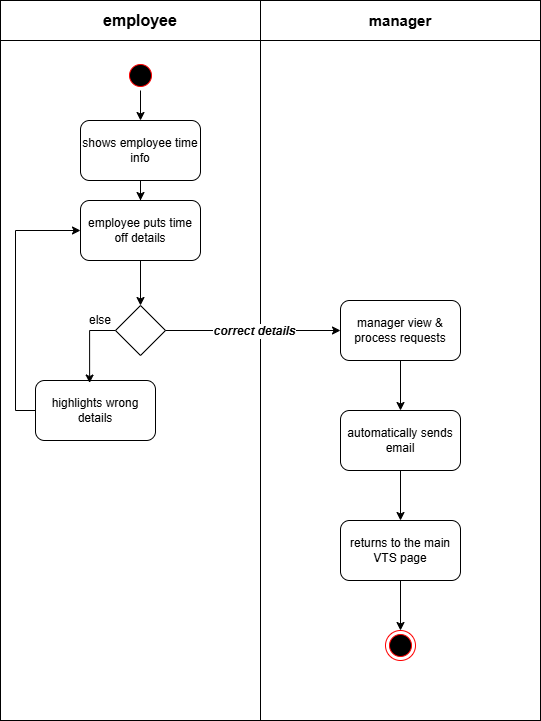

The diagram above was exported from draw.io. Its source (the exported page's mxGraphModel, read from the mxfile embedded in the PNG):
<mxGraphModel dx="1373" dy="760" grid="1" gridSize="10" guides="1" tooltips="1" connect="1" arrows="1" fold="1" page="1" pageScale="1" pageWidth="850" pageHeight="1100" math="0" shadow="0">
  <root>
    <mxCell id="0" />
    <mxCell id="1" parent="0" />
    <mxCell id="T5G-l32LOAD3ktZvCrt_-13" parent="1" style="rounded=0;whiteSpace=wrap;html=1;" value="" vertex="1">
      <mxGeometry height="720" width="280" x="80" y="80" as="geometry" />
    </mxCell>
    <mxCell id="T5G-l32LOAD3ktZvCrt_-26" edge="1" parent="1" source="T5G-l32LOAD3ktZvCrt_-6" style="edgeStyle=orthogonalEdgeStyle;rounded=0;orthogonalLoop=1;jettySize=auto;html=1;" target="T5G-l32LOAD3ktZvCrt_-8" value="">
      <mxGeometry relative="1" as="geometry" />
    </mxCell>
    <mxCell id="T5G-l32LOAD3ktZvCrt_-6" parent="1" style="rounded=1;whiteSpace=wrap;html=1;" value="shows employee time info" vertex="1">
      <mxGeometry height="60" width="120" x="160" y="200" as="geometry" />
    </mxCell>
    <mxCell id="T5G-l32LOAD3ktZvCrt_-25" edge="1" parent="1" source="T5G-l32LOAD3ktZvCrt_-4" style="edgeStyle=orthogonalEdgeStyle;rounded=0;orthogonalLoop=1;jettySize=auto;html=1;" target="T5G-l32LOAD3ktZvCrt_-6" value="">
      <mxGeometry relative="1" as="geometry" />
    </mxCell>
    <mxCell id="T5G-l32LOAD3ktZvCrt_-4" parent="1" style="ellipse;html=1;shape=startState;fillColor=#000000;strokeColor=#ff0000;" value="" vertex="1">
      <mxGeometry height="30" width="30" x="205" y="140" as="geometry" />
    </mxCell>
    <mxCell id="T5G-l32LOAD3ktZvCrt_-27" edge="1" parent="1" source="T5G-l32LOAD3ktZvCrt_-8" style="edgeStyle=orthogonalEdgeStyle;rounded=0;orthogonalLoop=1;jettySize=auto;html=1;" target="T5G-l32LOAD3ktZvCrt_-7" value="">
      <mxGeometry relative="1" as="geometry" />
    </mxCell>
    <mxCell id="T5G-l32LOAD3ktZvCrt_-8" parent="1" style="rounded=1;whiteSpace=wrap;html=1;" value="employee puts time off details" vertex="1">
      <mxGeometry height="60" width="120" x="160" y="280" as="geometry" />
    </mxCell>
    <mxCell id="T5G-l32LOAD3ktZvCrt_-7" parent="1" style="rhombus;whiteSpace=wrap;html=1;" value="" vertex="1">
      <mxGeometry height="50" width="50" x="195" y="385" as="geometry" />
    </mxCell>
    <mxCell id="T5G-l32LOAD3ktZvCrt_-14" parent="1" style="rounded=0;whiteSpace=wrap;html=1;" value="" vertex="1">
      <mxGeometry height="720" width="280" x="340" y="80" as="geometry" />
    </mxCell>
    <mxCell id="T5G-l32LOAD3ktZvCrt_-15" parent="1" style="rounded=0;whiteSpace=wrap;html=1;" value="&lt;b&gt;&lt;font style=&quot;font-size: 16px;&quot;&gt;employee&lt;/font&gt;&lt;/b&gt;" vertex="1">
      <mxGeometry height="40" width="280" x="80" y="80" as="geometry" />
    </mxCell>
    <mxCell id="T5G-l32LOAD3ktZvCrt_-16" parent="1" style="rounded=0;whiteSpace=wrap;html=1;" value="&lt;b&gt;&lt;font style=&quot;font-size: 15px;&quot;&gt;manager&lt;/font&gt;&lt;/b&gt;" vertex="1">
      <mxGeometry height="40" width="280" x="340" y="80" as="geometry" />
    </mxCell>
    <mxCell id="O4T60ITittcHrYgNyxWq-2" edge="1" parent="1" source="T5G-l32LOAD3ktZvCrt_-18" style="edgeStyle=orthogonalEdgeStyle;rounded=0;orthogonalLoop=1;jettySize=auto;html=1;" target="T5G-l32LOAD3ktZvCrt_-23" value="">
      <mxGeometry relative="1" as="geometry" />
    </mxCell>
    <mxCell id="T5G-l32LOAD3ktZvCrt_-18" parent="1" style="rounded=1;whiteSpace=wrap;html=1;" value="manager view &amp;amp; process requests" vertex="1">
      <mxGeometry height="60" width="120" x="420" y="380" as="geometry" />
    </mxCell>
    <mxCell id="O4T60ITittcHrYgNyxWq-1" edge="1" parent="1" source="T5G-l32LOAD3ktZvCrt_-23" style="edgeStyle=orthogonalEdgeStyle;rounded=0;orthogonalLoop=1;jettySize=auto;html=1;" target="T5G-l32LOAD3ktZvCrt_-24" value="">
      <mxGeometry relative="1" as="geometry" />
    </mxCell>
    <mxCell id="T5G-l32LOAD3ktZvCrt_-23" parent="1" style="rounded=1;whiteSpace=wrap;html=1;" value="automatically sends email" vertex="1">
      <mxGeometry height="60" width="120" x="420" y="490" as="geometry" />
    </mxCell>
    <mxCell id="T5G-l32LOAD3ktZvCrt_-70" edge="1" parent="1" source="T5G-l32LOAD3ktZvCrt_-24" style="edgeStyle=orthogonalEdgeStyle;rounded=0;orthogonalLoop=1;jettySize=auto;html=1;exitX=0.5;exitY=1;exitDx=0;exitDy=0;entryX=0.5;entryY=0;entryDx=0;entryDy=0;" target="T5G-l32LOAD3ktZvCrt_-54">
      <mxGeometry relative="1" as="geometry" />
    </mxCell>
    <mxCell id="T5G-l32LOAD3ktZvCrt_-24" parent="1" style="rounded=1;whiteSpace=wrap;html=1;" value="returns to the main VTS page" vertex="1">
      <mxGeometry height="60" width="120" x="420" y="600" as="geometry" />
    </mxCell>
    <mxCell id="T5G-l32LOAD3ktZvCrt_-35" edge="1" parent="1" source="T5G-l32LOAD3ktZvCrt_-7" style="endArrow=classic;html=1;rounded=0;entryX=0;entryY=0.5;entryDx=0;entryDy=0;exitX=1;exitY=0.5;exitDx=0;exitDy=0;" target="T5G-l32LOAD3ktZvCrt_-18" value="">
      <mxGeometry relative="1" as="geometry">
        <mxPoint x="300" y="410" as="sourcePoint" />
        <mxPoint x="400" y="410" as="targetPoint" />
      </mxGeometry>
    </mxCell>
    <mxCell id="T5G-l32LOAD3ktZvCrt_-36" connectable="0" parent="T5G-l32LOAD3ktZvCrt_-35" style="edgeLabel;resizable=0;html=1;;align=center;verticalAlign=middle;" value="&lt;b&gt;&lt;i&gt;&lt;font style=&quot;font-size: 12px;&quot;&gt;correct details&lt;/font&gt;&lt;/i&gt;&lt;/b&gt;" vertex="1">
      <mxGeometry relative="1" as="geometry" />
    </mxCell>
    <mxCell id="T5G-l32LOAD3ktZvCrt_-54" parent="1" style="ellipse;html=1;shape=endState;fillColor=#000000;strokeColor=#ff0000;" value="" vertex="1">
      <mxGeometry height="30" width="30" x="465" y="710" as="geometry" />
    </mxCell>
    <mxCell id="T5G-l32LOAD3ktZvCrt_-68" edge="1" parent="1" source="T5G-l32LOAD3ktZvCrt_-63" style="edgeStyle=orthogonalEdgeStyle;rounded=0;orthogonalLoop=1;jettySize=auto;html=1;exitX=0;exitY=0.5;exitDx=0;exitDy=0;entryX=0;entryY=0.5;entryDx=0;entryDy=0;" target="T5G-l32LOAD3ktZvCrt_-8">
      <mxGeometry relative="1" as="geometry" />
    </mxCell>
    <mxCell id="T5G-l32LOAD3ktZvCrt_-63" parent="1" style="rounded=1;whiteSpace=wrap;html=1;" value="highlights wrong details" vertex="1">
      <mxGeometry height="60" width="120" x="115" y="460" as="geometry" />
    </mxCell>
    <mxCell id="T5G-l32LOAD3ktZvCrt_-67" edge="1" parent="1" source="T5G-l32LOAD3ktZvCrt_-7" style="edgeStyle=orthogonalEdgeStyle;rounded=0;orthogonalLoop=1;jettySize=auto;html=1;exitX=0;exitY=0.5;exitDx=0;exitDy=0;entryX=0.451;entryY=0.042;entryDx=0;entryDy=0;entryPerimeter=0;" target="T5G-l32LOAD3ktZvCrt_-63">
      <mxGeometry relative="1" as="geometry" />
    </mxCell>
    <mxCell id="T5G-l32LOAD3ktZvCrt_-69" parent="1" style="text;html=1;whiteSpace=wrap;strokeColor=none;fillColor=none;align=center;verticalAlign=middle;rounded=0;" value="else" vertex="1">
      <mxGeometry height="30" width="60" x="150" y="385" as="geometry" />
    </mxCell>
  </root>
</mxGraphModel>